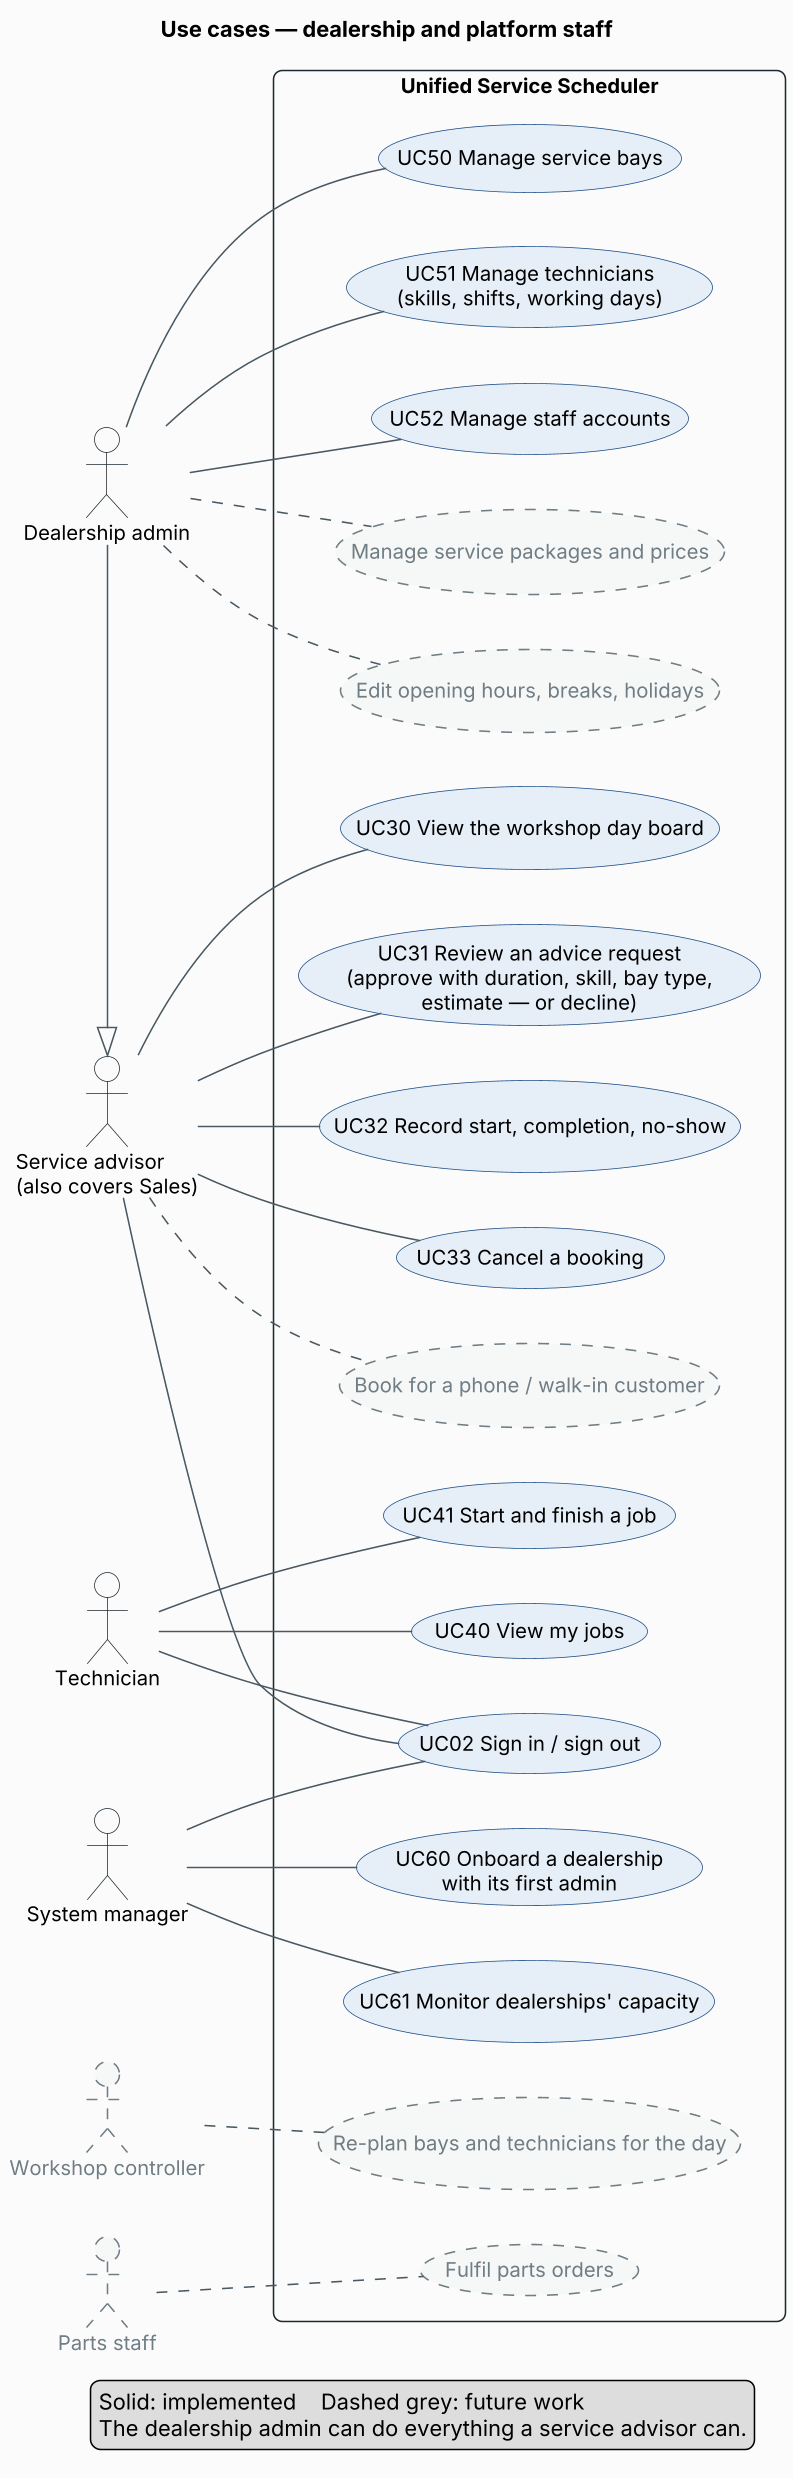

The diagram above was rendered by PlantUML. Its source (embedded in the PNG):
@startuml use-case-staff
skinparamlocked dpi 150
!include _style.iuml
title Use cases — dealership and platform staff
left to right direction

actor "Service advisor\n(also covers Sales)" as Advisor
actor Technician as Tech
actor "Dealership admin" as Admin
actor "System manager" as SysMgr
actor "Workshop controller" as Controller #F6F7F7;line.dashed;line:6F7D84;text:6F7D84
actor "Parts staff" as Parts #F6F7F7;line.dashed;line:6F7D84;text:6F7D84

Admin -|> Advisor

rectangle "Unified Service Scheduler" {
  usecase "UC02 Sign in / sign out" as UC02
  usecase "UC30 View the workshop day board" as UC30
  usecase "UC31 Review an advice request\n(approve with duration, skill, bay type,\nestimate — or decline)" as UC31
  usecase "UC32 Record start, completion, no-show" as UC32
  usecase "UC33 Cancel a booking" as UC33
  usecase "UC40 View my jobs" as UC40
  usecase "UC41 Start and finish a job" as UC41
  usecase "UC50 Manage service bays" as UC50
  usecase "UC51 Manage technicians\n(skills, shifts, working days)" as UC51
  usecase "UC52 Manage staff accounts" as UC52
  usecase "UC60 Onboard a dealership\nwith its first admin" as UC60
  usecase "UC61 Monitor dealerships' capacity" as UC61

  usecase "Book for a phone / walk-in customer" as F10 #F6F7F7;line.dashed;line:6F7D84;text:6F7D84
  usecase "Manage service packages and prices" as F11 #F6F7F7;line.dashed;line:6F7D84;text:6F7D84
  usecase "Edit opening hours, breaks, holidays" as F12 #F6F7F7;line.dashed;line:6F7D84;text:6F7D84
  usecase "Re-plan bays and technicians for the day" as F13 #F6F7F7;line.dashed;line:6F7D84;text:6F7D84
  usecase "Fulfil parts orders" as F14 #F6F7F7;line.dashed;line:6F7D84;text:6F7D84
}

Advisor -- UC02
Advisor -- UC30
Advisor -- UC31
Advisor -- UC32
Advisor -- UC33
Advisor .. F10
Tech -- UC02
Tech -- UC40
Tech -- UC41
Admin -- UC50
Admin -- UC51
Admin -- UC52
Admin .. F11
Admin .. F12
SysMgr -- UC02
SysMgr -- UC60
SysMgr -- UC61
Controller .. F13
Parts .. F14


legend bottom right
  Solid: implemented    Dashed grey: future work
  The dealership admin can do everything a service advisor can.
endlegend
@enduml